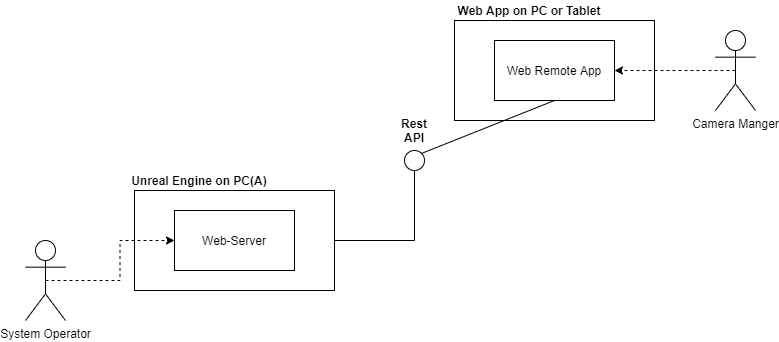

The diagram above was exported from draw.io. Its source (the exported page's mxGraphModel, read from the mxfile embedded in the PNG):
<mxGraphModel dx="972" dy="596" grid="1" gridSize="10" guides="1" tooltips="1" connect="1" arrows="1" fold="1" page="1" pageScale="1" pageWidth="827" pageHeight="1169" math="0" shadow="0">
  <root>
    <mxCell id="0" />
    <mxCell id="1" parent="0" />
    <mxCell id="77kZ4OjUilWlAelGqVlU-16" value="" style="rounded=0;whiteSpace=wrap;html=1;" vertex="1" parent="1">
      <mxGeometry x="479" y="130" width="200" height="100" as="geometry" />
    </mxCell>
    <mxCell id="77kZ4OjUilWlAelGqVlU-7" value="" style="rounded=0;whiteSpace=wrap;html=1;" vertex="1" parent="1">
      <mxGeometry x="159" y="300" width="200" height="100" as="geometry" />
    </mxCell>
    <mxCell id="77kZ4OjUilWlAelGqVlU-8" style="edgeStyle=orthogonalEdgeStyle;rounded=0;orthogonalLoop=1;jettySize=auto;html=1;exitX=0.5;exitY=0.5;exitDx=0;exitDy=0;exitPerimeter=0;entryX=0;entryY=0.5;entryDx=0;entryDy=0;dashed=1;" edge="1" parent="1" source="77kZ4OjUilWlAelGqVlU-1" target="77kZ4OjUilWlAelGqVlU-4">
      <mxGeometry relative="1" as="geometry">
        <mxPoint x="100" y="370" as="targetPoint" />
      </mxGeometry>
    </mxCell>
    <mxCell id="77kZ4OjUilWlAelGqVlU-1" value="System Operator" style="shape=umlActor;verticalLabelPosition=bottom;verticalAlign=top;html=1;outlineConnect=0;" vertex="1" parent="1">
      <mxGeometry x="50" y="350" width="40" height="80" as="geometry" />
    </mxCell>
    <mxCell id="77kZ4OjUilWlAelGqVlU-4" value="Web-Server" style="rounded=0;whiteSpace=wrap;html=1;" vertex="1" parent="1">
      <mxGeometry x="199" y="320" width="120" height="60" as="geometry" />
    </mxCell>
    <mxCell id="77kZ4OjUilWlAelGqVlU-5" value="&lt;b&gt;Unreal Engine on PC(A)&lt;/b&gt;" style="text;html=1;strokeColor=none;fillColor=none;align=center;verticalAlign=middle;whiteSpace=wrap;rounded=0;" vertex="1" parent="1">
      <mxGeometry x="149" y="280" width="150" height="20" as="geometry" />
    </mxCell>
    <mxCell id="77kZ4OjUilWlAelGqVlU-11" style="edgeStyle=orthogonalEdgeStyle;rounded=0;orthogonalLoop=1;jettySize=auto;html=1;exitX=1;exitY=0.5;exitDx=0;exitDy=0;endArrow=none;endFill=0;" edge="1" parent="1" source="77kZ4OjUilWlAelGqVlU-7">
      <mxGeometry relative="1" as="geometry">
        <mxPoint x="439" y="280" as="targetPoint" />
        <mxPoint x="9" y="400" as="sourcePoint" />
      </mxGeometry>
    </mxCell>
    <mxCell id="77kZ4OjUilWlAelGqVlU-12" value="" style="ellipse;whiteSpace=wrap;html=1;aspect=fixed;" vertex="1" parent="1">
      <mxGeometry x="429" y="260" width="20" height="20" as="geometry" />
    </mxCell>
    <mxCell id="77kZ4OjUilWlAelGqVlU-13" value="&lt;b&gt;Rest&lt;br&gt;API&lt;/b&gt;" style="text;html=1;strokeColor=none;fillColor=none;align=center;verticalAlign=middle;whiteSpace=wrap;rounded=0;" vertex="1" parent="1">
      <mxGeometry x="419" y="230" width="40" height="20" as="geometry" />
    </mxCell>
    <mxCell id="77kZ4OjUilWlAelGqVlU-14" value="" style="endArrow=none;html=1;exitX=1;exitY=0;exitDx=0;exitDy=0;entryX=0.5;entryY=1;entryDx=0;entryDy=0;endFill=0;" edge="1" parent="1" source="77kZ4OjUilWlAelGqVlU-12" target="77kZ4OjUilWlAelGqVlU-15">
      <mxGeometry width="50" height="50" relative="1" as="geometry">
        <mxPoint x="469" y="250" as="sourcePoint" />
        <mxPoint x="489" y="230" as="targetPoint" />
      </mxGeometry>
    </mxCell>
    <mxCell id="77kZ4OjUilWlAelGqVlU-15" value="Web Remote App" style="rounded=0;whiteSpace=wrap;html=1;" vertex="1" parent="1">
      <mxGeometry x="519" y="150" width="120" height="60" as="geometry" />
    </mxCell>
    <mxCell id="77kZ4OjUilWlAelGqVlU-17" value="&lt;b&gt;Web App on PC or Tablet&lt;/b&gt;" style="text;html=1;strokeColor=none;fillColor=none;align=center;verticalAlign=middle;whiteSpace=wrap;rounded=0;" vertex="1" parent="1">
      <mxGeometry x="479" y="110" width="150" height="20" as="geometry" />
    </mxCell>
    <mxCell id="77kZ4OjUilWlAelGqVlU-18" value="Camera Manger" style="shape=umlActor;verticalLabelPosition=bottom;verticalAlign=top;html=1;outlineConnect=0;" vertex="1" parent="1">
      <mxGeometry x="740" y="140" width="40" height="80" as="geometry" />
    </mxCell>
    <mxCell id="77kZ4OjUilWlAelGqVlU-19" value="" style="endArrow=classic;html=1;entryX=1;entryY=0.5;entryDx=0;entryDy=0;endFill=1;exitX=0.5;exitY=0.5;exitDx=0;exitDy=0;exitPerimeter=0;dashed=1;" edge="1" parent="1" source="77kZ4OjUilWlAelGqVlU-18" target="77kZ4OjUilWlAelGqVlU-15">
      <mxGeometry width="50" height="50" relative="1" as="geometry">
        <mxPoint x="456.07106781186553" y="272.9289321881346" as="sourcePoint" />
        <mxPoint x="589" y="220" as="targetPoint" />
      </mxGeometry>
    </mxCell>
  </root>
</mxGraphModel>